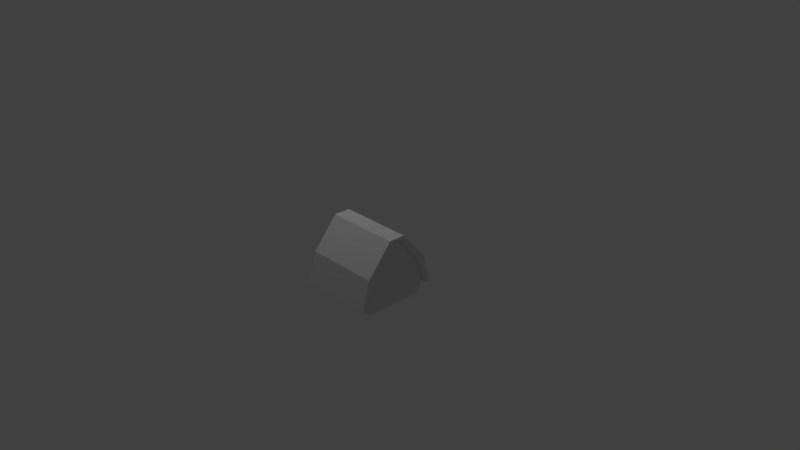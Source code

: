 # Source: HouseTypeA.blend  (saved by Blender 2.79.0; exported with 4.5.12 LTS)
import bpy
from mathutils import Matrix  # noqa: F401  (used for matrix-valued properties, if any)

bpy.ops.wm.read_factory_settings(use_empty=True)
scene = bpy.context.scene
scene.name = 'Scene'

# ---- collections
col_collection_1 = bpy.data.collections.new('Collection 1'); scene.collection.children.link(col_collection_1)

# ---- world
world_world = bpy.data.worlds.new('World'); scene.world = world_world
world_world.color = (0.05088, 0.05088, 0.05088)
world_world.use_sun_shadow = False
world_world.sun_shadow_jitter_overblur = 0.0
world_world.cycles.sampling_method = 'MANUAL'

# ---- cameras
cam_camera = bpy.data.cameras.new('Camera')
cam_camera.clip_end = 100.0
cam_camera.lens = 35.0
cam_camera.sensor_width = 32.0
cam_camera.sensor_height = 18.0
cam_camera.ortho_scale = 7.314
cam_camera.dof.focus_distance = 0.0
cam_camera.dof.aperture_fstop = 128.0

# ---- lights
light_lamp = bpy.data.lights.new('Lamp', 'POINT')
light_lamp.transmission_factor = 0.0
light_lamp.cutoff_distance = 30.0
light_lamp.energy = 100.0
light_lamp.shadow_buffer_clip_start = 1.001
light_lamp.shadow_soft_size = 0.1
light_lamp.shadow_maximum_resolution = 0.006
light_lamp.use_absolute_resolution = True

# ---- meshes
me_cylinder = bpy.data.meshes.new('Cylinder')
me_cylinder.from_pydata([(0.3912, 0.4933, 0.00532), (0.3912, 0.4933, 0.4825), (0.4823, 0.4245, 0.00532), (0.4823, 0.4245, 0.4825), (0.4823, -0.4245, 0.00532), (0.4823, -0.4245, 0.4825), (0.3912, -0.4933, 0.00532), (0.3912, -0.4933, 0.4825), (-0.3698, -0.05783, 0.4825), (-0.3698, 0.05783, 0.4825), (0.01432, -0.3809, 0.4825), (0.01432, 0.3809, 0.4825), (0.4423, 0.4369, 0.00532), (0.4423, 0.4369, 0.4825), (0.4423, -0.4369, 0.00532), (0.4423, -0.4369, 0.4825), (0.5315, -0.4245, 0.4825), (0.4128, 0.5819, 0.4825), (0.5315, -0.4245, 0.00532), (0.5315, 0.4245, 0.4825), (0.5315, 0.4245, 0.00532), (0.4128, -0.5819, 0.00532), (-0.003028, -0.4648, 0.00532), (-0.4189, -0.1151, 0.00532), (-0.003028, -0.4648, 0.4825), (0.4128, -0.5819, 0.4825), (-0.4189, 0.1151, 0.00532), (-0.4189, 0.1151, 0.4825), (-0.4189, -0.1151, 0.4825), (-0.003028, 0.4648, 0.00532), (0.4128, 0.5819, 0.00532), (-0.003028, 0.4648, 0.4825), (-0.003028, -0.4648, 0.5242), (0.4128, -0.5819, 0.5242), (-0.4189, 0.1151, 0.5242), (-0.4189, -0.1151, 0.5242), (-0.003028, 0.4648, 0.5242), (0.4128, 0.5819, 0.5242), (0.01432, -0.3809, 0.5242), (0.3912, -0.4933, 0.5242), (-0.3698, 0.05783, 0.5242), (-0.3698, -0.05783, 0.5242), (0.01432, 0.3809, 0.5242), (0.3912, 0.4933, 0.5242)], [], [(3, 5, 16, 19), (22, 24, 28, 23), (3, 13, 1, 11, 9, 8, 10, 7, 15, 5), (23, 28, 27, 26), (29, 31, 17, 30), (21, 25, 24, 22), (26, 27, 31, 29), (2, 3, 19, 20), (2, 12, 13, 3), (20, 19, 16, 18), (5, 4, 18, 16), (5, 15, 14, 4), (11, 1, 43, 42), (25, 7, 39, 33), (31, 27, 34, 36), (9, 11, 42, 40), (7, 10, 38, 39), (13, 12, 0, 1), (30, 17, 1, 0), (25, 21, 6, 7), (14, 15, 7, 6), (39, 38, 32, 33), (41, 40, 34, 35), (40, 42, 36, 34), (38, 41, 35, 32), (42, 43, 37, 36), (1, 17, 37, 43), (27, 28, 35, 34), (24, 25, 33, 32), (8, 9, 40, 41), (17, 31, 36, 37), (10, 8, 41, 38), (28, 24, 32, 35)])
me_cylinder.use_remesh_preserve_volume = False
me_cylinder.use_remesh_preserve_attributes = False
me_cylinder.use_mirror_vertex_groups = False
me_cylinder.update()

# ---- objects
ob_cylinder = bpy.data.objects.new('Cylinder', me_cylinder)
ob_lamp = bpy.data.objects.new('Lamp', light_lamp)
ob_camera = bpy.data.objects.new('Camera', cam_camera)

# ---- transforms, parenting, visibility, modifiers, constraints
ob_cylinder.location = (0.0, 0.0, 0.0)
ob_cylinder.rotation_euler = (0.0, 1.571, 0.0)
ob_cylinder.lineart.crease_threshold = 0.0
_m = ob_cylinder.modifiers.new('Mirror', 'MIRROR')
_m.use_axis = (False, False, True)
_m.merge_threshold = 0.0211
ob_lamp.location = (-0.9782, -0.07759, 4.765)
ob_lamp.rotation_euler = (0.6503, 0.05522, 1.866)
ob_lamp.lock_rotations_4d = False
ob_lamp.empty_display_type = 'ARROWS'
ob_lamp.color = (0.0, 0.0, 0.0, 0.0)
ob_lamp.lineart.crease_threshold = 0.0
ob_camera.location = (7.481, -6.508, 5.344)
ob_camera.rotation_euler = (1.109, 0.0, 0.8149)
ob_camera.lock_rotations_4d = False
ob_camera.empty_display_type = 'ARROWS'
ob_camera.color = (0.0, 0.0, 0.0, 0.0)
ob_camera.display_type = 'WIRE'
ob_camera.lineart.crease_threshold = 0.0

# ---- collection membership
col_collection_1.objects.link(ob_cylinder)
col_collection_1.objects.link(ob_lamp)
col_collection_1.objects.link(ob_camera)

# ---- scene / render settings (as saved in the file)
scene.camera = ob_camera
scene.frame_start = 1; scene.frame_end = 250; scene.frame_set(1)
scene.render.engine = 'BLENDER_EEVEE_NEXT'
scene.render.resolution_percentage = 50
scene.render.dither_intensity = 0.0
scene.cycles.use_denoising = False
scene.cycles.samples = 128
scene.cycles.sampling_pattern = 'TABULATED_SOBOL'
scene.cycles.use_adaptive_sampling = False
scene.cycles.use_light_tree = False
scene.cycles.blur_glossy = 0.0
scene.cycles.sample_clamp_indirect = 0.0
scene.view_settings.view_transform = 'Standard'
bpy.context.view_layer.update()
